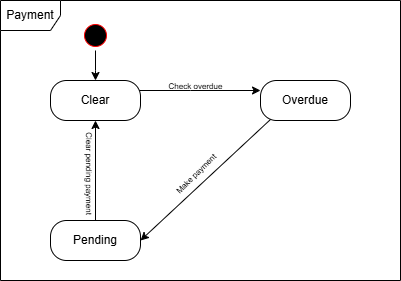

The diagram above was exported from draw.io. Its source (the exported page's mxGraphModel, read from the mxfile embedded in the PNG):
<mxGraphModel dx="808" dy="428" grid="1" gridSize="10" guides="1" tooltips="1" connect="1" arrows="1" fold="1" page="1" pageScale="1" pageWidth="827" pageHeight="1169" math="0" shadow="0">
  <root>
    <mxCell id="0" />
    <mxCell id="1" parent="0" />
    <mxCell id="uxlctuFrlxLcmBPEbr-g-1" value="Payment" style="shape=umlFrame;whiteSpace=wrap;html=1;pointerEvents=0;" parent="1" vertex="1">
      <mxGeometry x="160" y="80" width="400" height="280" as="geometry" />
    </mxCell>
    <mxCell id="uxlctuFrlxLcmBPEbr-g-2" value="" style="edgeStyle=orthogonalEdgeStyle;rounded=0;orthogonalLoop=1;jettySize=auto;html=1;" parent="1" source="uxlctuFrlxLcmBPEbr-g-3" edge="1">
      <mxGeometry relative="1" as="geometry">
        <mxPoint x="255" y="160" as="targetPoint" />
      </mxGeometry>
    </mxCell>
    <mxCell id="uxlctuFrlxLcmBPEbr-g-3" value="" style="ellipse;html=1;shape=startState;fillColor=#000000;strokeColor=#ff0000;" parent="1" vertex="1">
      <mxGeometry x="240" y="100" width="30" height="30" as="geometry" />
    </mxCell>
    <mxCell id="uxlctuFrlxLcmBPEbr-g-4" value="" style="edgeStyle=orthogonalEdgeStyle;rounded=0;orthogonalLoop=1;jettySize=auto;html=1;" parent="1" edge="1">
      <mxGeometry relative="1" as="geometry">
        <Array as="points">
          <mxPoint x="350" y="170" />
          <mxPoint x="350" y="170" />
        </Array>
        <mxPoint x="293.9711431702999" y="170" as="sourcePoint" />
        <mxPoint x="420.0288568297003" y="170" as="targetPoint" />
      </mxGeometry>
    </mxCell>
    <mxCell id="uxlctuFrlxLcmBPEbr-g-7" value="" style="edgeStyle=orthogonalEdgeStyle;rounded=0;orthogonalLoop=1;jettySize=auto;html=1;" parent="1" edge="1">
      <mxGeometry relative="1" as="geometry">
        <mxPoint x="255" y="300" as="sourcePoint" />
        <mxPoint x="255" y="200" as="targetPoint" />
      </mxGeometry>
    </mxCell>
    <mxCell id="uxlctuFrlxLcmBPEbr-g-10" value="&lt;span style=&quot;font-size: 8px;&quot;&gt;Check overdue&lt;/span&gt;" style="text;html=1;align=center;verticalAlign=middle;resizable=0;points=[];autosize=1;strokeColor=none;fillColor=none;" parent="1" vertex="1">
      <mxGeometry x="315" y="150" width="80" height="30" as="geometry" />
    </mxCell>
    <mxCell id="uxlctuFrlxLcmBPEbr-g-11" value="&lt;span style=&quot;font-size: 8px;&quot;&gt;Clear pending payment&lt;/span&gt;" style="text;html=1;align=center;verticalAlign=middle;resizable=0;points=[];autosize=1;strokeColor=none;fillColor=none;rotation=90;" parent="1" vertex="1">
      <mxGeometry x="195" y="238" width="110" height="30" as="geometry" />
    </mxCell>
    <mxCell id="uxlctuFrlxLcmBPEbr-g-14" value="" style="endArrow=classic;html=1;rounded=0;exitX=0.218;exitY=0.89;exitDx=0;exitDy=0;entryX=1;entryY=0.5;entryDx=0;entryDy=0;exitPerimeter=0;" parent="1" edge="1">
      <mxGeometry width="50" height="50" relative="1" as="geometry">
        <mxPoint x="433.6200000000001" y="195.5999999999999" as="sourcePoint" />
        <mxPoint x="299.9999999999982" y="320" as="targetPoint" />
      </mxGeometry>
    </mxCell>
    <mxCell id="uxlctuFrlxLcmBPEbr-g-17" value="&lt;span style=&quot;font-size: 8px;&quot;&gt;Make payment&lt;/span&gt;" style="text;html=1;align=center;verticalAlign=middle;resizable=0;points=[];autosize=1;strokeColor=none;fillColor=none;rotation=-45;" parent="1" vertex="1">
      <mxGeometry x="315" y="238" width="80" height="30" as="geometry" />
    </mxCell>
    <mxCell id="bfRAvJG_7N9yGyxhvkqI-1" value="Clear" style="rounded=1;whiteSpace=wrap;html=1;arcSize=40;" vertex="1" parent="1">
      <mxGeometry x="210" y="160" width="90" height="40" as="geometry" />
    </mxCell>
    <mxCell id="bfRAvJG_7N9yGyxhvkqI-2" value="Pending" style="rounded=1;whiteSpace=wrap;html=1;arcSize=40;" vertex="1" parent="1">
      <mxGeometry x="210" y="300" width="90" height="40" as="geometry" />
    </mxCell>
    <mxCell id="bfRAvJG_7N9yGyxhvkqI-3" value="Overdue" style="rounded=1;whiteSpace=wrap;html=1;arcSize=40;" vertex="1" parent="1">
      <mxGeometry x="420" y="160" width="90" height="40" as="geometry" />
    </mxCell>
  </root>
</mxGraphModel>